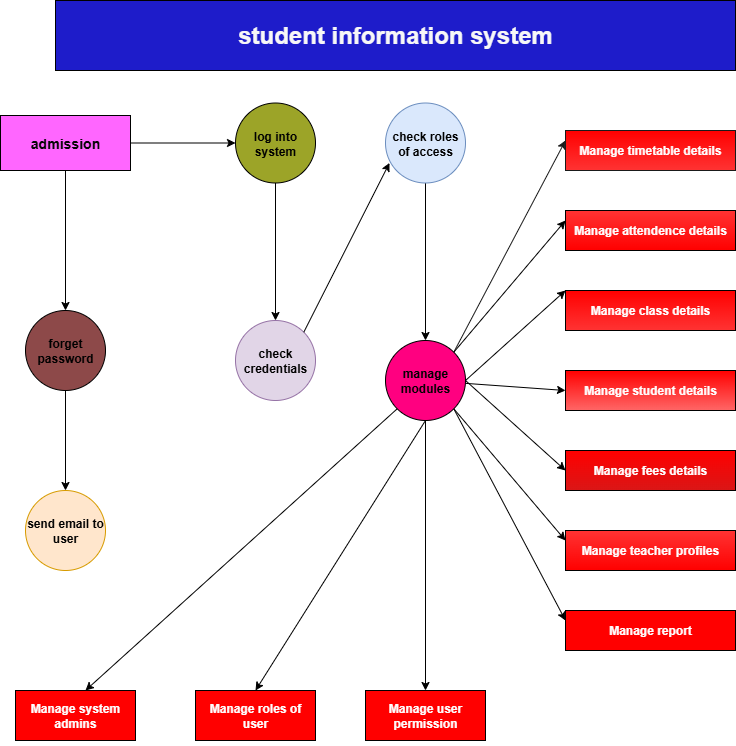

The diagram above was exported from draw.io. Its source (the exported page's mxGraphModel, read from the mxfile embedded in the PNG):
<mxGraphModel dx="1034" dy="540" grid="1" gridSize="10" guides="1" tooltips="1" connect="1" arrows="1" fold="1" page="1" pageScale="1" pageWidth="850" pageHeight="1100" math="0" shadow="0">
  <root>
    <mxCell id="0" />
    <mxCell id="1" parent="0" />
    <mxCell id="2IGdCuRdFdkKONzxkB_K-22" value="" style="edgeStyle=orthogonalEdgeStyle;rounded=0;orthogonalLoop=1;jettySize=auto;html=1;" edge="1" parent="1" source="2IGdCuRdFdkKONzxkB_K-2" target="2IGdCuRdFdkKONzxkB_K-4">
      <mxGeometry relative="1" as="geometry" />
    </mxCell>
    <mxCell id="2IGdCuRdFdkKONzxkB_K-26" value="" style="edgeStyle=orthogonalEdgeStyle;rounded=0;orthogonalLoop=1;jettySize=auto;html=1;entryX=0.5;entryY=0;entryDx=0;entryDy=0;" edge="1" parent="1" source="2IGdCuRdFdkKONzxkB_K-2" target="2IGdCuRdFdkKONzxkB_K-8">
      <mxGeometry relative="1" as="geometry">
        <mxPoint x="95" y="290" as="targetPoint" />
      </mxGeometry>
    </mxCell>
    <mxCell id="2IGdCuRdFdkKONzxkB_K-2" value="&lt;h3&gt;admission&lt;/h3&gt;" style="rounded=0;whiteSpace=wrap;html=1;fillColor=#FF66FF;fontColor=#060606;" vertex="1" parent="1">
      <mxGeometry x="25" y="145" width="130" height="55" as="geometry" />
    </mxCell>
    <mxCell id="2IGdCuRdFdkKONzxkB_K-31" style="edgeStyle=orthogonalEdgeStyle;rounded=0;orthogonalLoop=1;jettySize=auto;html=1;" edge="1" parent="1" source="2IGdCuRdFdkKONzxkB_K-4" target="2IGdCuRdFdkKONzxkB_K-6">
      <mxGeometry relative="1" as="geometry" />
    </mxCell>
    <mxCell id="2IGdCuRdFdkKONzxkB_K-4" value="&lt;h4&gt;log into system&lt;/h4&gt;" style="ellipse;whiteSpace=wrap;html=1;aspect=fixed;fillColor=light-dark(#9ca428, #ededed);" vertex="1" parent="1">
      <mxGeometry x="260" y="132.5" width="80" height="80" as="geometry" />
    </mxCell>
    <mxCell id="2IGdCuRdFdkKONzxkB_K-32" style="edgeStyle=orthogonalEdgeStyle;rounded=0;orthogonalLoop=1;jettySize=auto;html=1;exitX=0.5;exitY=1;exitDx=0;exitDy=0;entryX=0.5;entryY=0;entryDx=0;entryDy=0;" edge="1" parent="1" source="2IGdCuRdFdkKONzxkB_K-5" target="2IGdCuRdFdkKONzxkB_K-7">
      <mxGeometry relative="1" as="geometry" />
    </mxCell>
    <mxCell id="2IGdCuRdFdkKONzxkB_K-5" value="&lt;h4&gt;check roles of access&lt;/h4&gt;" style="ellipse;whiteSpace=wrap;html=1;aspect=fixed;fillColor=#dae8fc;strokeColor=#6c8ebf;" vertex="1" parent="1">
      <mxGeometry x="410" y="132.5" width="80" height="80" as="geometry" />
    </mxCell>
    <mxCell id="2IGdCuRdFdkKONzxkB_K-6" value="&lt;h4&gt;check credentials&lt;/h4&gt;" style="ellipse;whiteSpace=wrap;html=1;aspect=fixed;fillColor=#e1d5e7;strokeColor=#9673a6;" vertex="1" parent="1">
      <mxGeometry x="260" y="350" width="80" height="80" as="geometry" />
    </mxCell>
    <mxCell id="2IGdCuRdFdkKONzxkB_K-34" style="edgeStyle=none;rounded=0;orthogonalLoop=1;jettySize=auto;html=1;exitX=1;exitY=0;exitDx=0;exitDy=0;entryX=0;entryY=0.25;entryDx=0;entryDy=0;fillColor=#ffe6cc;strokeColor=#1A1A1A;" edge="1" parent="1" source="2IGdCuRdFdkKONzxkB_K-7" target="2IGdCuRdFdkKONzxkB_K-17">
      <mxGeometry relative="1" as="geometry">
        <mxPoint x="560" y="200" as="targetPoint" />
      </mxGeometry>
    </mxCell>
    <mxCell id="2IGdCuRdFdkKONzxkB_K-35" style="edgeStyle=none;rounded=0;orthogonalLoop=1;jettySize=auto;html=1;exitX=1;exitY=0;exitDx=0;exitDy=0;entryX=0;entryY=0.25;entryDx=0;entryDy=0;" edge="1" parent="1" source="2IGdCuRdFdkKONzxkB_K-7" target="2IGdCuRdFdkKONzxkB_K-16">
      <mxGeometry relative="1" as="geometry" />
    </mxCell>
    <mxCell id="2IGdCuRdFdkKONzxkB_K-36" style="edgeStyle=none;rounded=0;orthogonalLoop=1;jettySize=auto;html=1;exitX=1;exitY=0.5;exitDx=0;exitDy=0;entryX=0;entryY=0;entryDx=0;entryDy=0;" edge="1" parent="1" source="2IGdCuRdFdkKONzxkB_K-7" target="2IGdCuRdFdkKONzxkB_K-15">
      <mxGeometry relative="1" as="geometry" />
    </mxCell>
    <mxCell id="2IGdCuRdFdkKONzxkB_K-37" style="edgeStyle=none;rounded=0;orthogonalLoop=1;jettySize=auto;html=1;entryX=0;entryY=0.5;entryDx=0;entryDy=0;" edge="1" parent="1" source="2IGdCuRdFdkKONzxkB_K-7" target="2IGdCuRdFdkKONzxkB_K-14">
      <mxGeometry relative="1" as="geometry">
        <mxPoint x="580" y="410" as="targetPoint" />
      </mxGeometry>
    </mxCell>
    <mxCell id="2IGdCuRdFdkKONzxkB_K-38" style="edgeStyle=none;rounded=0;orthogonalLoop=1;jettySize=auto;html=1;exitX=1;exitY=0.5;exitDx=0;exitDy=0;entryX=0;entryY=0.5;entryDx=0;entryDy=0;" edge="1" parent="1" source="2IGdCuRdFdkKONzxkB_K-7" target="2IGdCuRdFdkKONzxkB_K-13">
      <mxGeometry relative="1" as="geometry" />
    </mxCell>
    <mxCell id="2IGdCuRdFdkKONzxkB_K-39" style="edgeStyle=none;rounded=0;orthogonalLoop=1;jettySize=auto;html=1;exitX=1;exitY=1;exitDx=0;exitDy=0;entryX=0;entryY=0.25;entryDx=0;entryDy=0;" edge="1" parent="1" source="2IGdCuRdFdkKONzxkB_K-7" target="2IGdCuRdFdkKONzxkB_K-19">
      <mxGeometry relative="1" as="geometry" />
    </mxCell>
    <mxCell id="2IGdCuRdFdkKONzxkB_K-40" style="edgeStyle=none;rounded=0;orthogonalLoop=1;jettySize=auto;html=1;exitX=1;exitY=1;exitDx=0;exitDy=0;entryX=0;entryY=0.25;entryDx=0;entryDy=0;" edge="1" parent="1" source="2IGdCuRdFdkKONzxkB_K-7" target="2IGdCuRdFdkKONzxkB_K-18">
      <mxGeometry relative="1" as="geometry" />
    </mxCell>
    <mxCell id="2IGdCuRdFdkKONzxkB_K-41" style="edgeStyle=none;rounded=0;orthogonalLoop=1;jettySize=auto;html=1;exitX=0.5;exitY=1;exitDx=0;exitDy=0;entryX=0.5;entryY=0;entryDx=0;entryDy=0;" edge="1" parent="1" source="2IGdCuRdFdkKONzxkB_K-7" target="2IGdCuRdFdkKONzxkB_K-12">
      <mxGeometry relative="1" as="geometry" />
    </mxCell>
    <mxCell id="2IGdCuRdFdkKONzxkB_K-42" style="edgeStyle=none;rounded=0;orthogonalLoop=1;jettySize=auto;html=1;exitX=0.5;exitY=1;exitDx=0;exitDy=0;entryX=0.5;entryY=0;entryDx=0;entryDy=0;" edge="1" parent="1" source="2IGdCuRdFdkKONzxkB_K-7" target="2IGdCuRdFdkKONzxkB_K-11">
      <mxGeometry relative="1" as="geometry" />
    </mxCell>
    <mxCell id="2IGdCuRdFdkKONzxkB_K-7" value="&lt;h4&gt;manage modules&lt;/h4&gt;" style="ellipse;whiteSpace=wrap;html=1;aspect=fixed;fillColor=#FF0080;" vertex="1" parent="1">
      <mxGeometry x="410" y="370" width="80" height="80" as="geometry" />
    </mxCell>
    <mxCell id="2IGdCuRdFdkKONzxkB_K-24" value="" style="edgeStyle=orthogonalEdgeStyle;rounded=0;orthogonalLoop=1;jettySize=auto;html=1;" edge="1" parent="1" source="2IGdCuRdFdkKONzxkB_K-8" target="2IGdCuRdFdkKONzxkB_K-9">
      <mxGeometry relative="1" as="geometry" />
    </mxCell>
    <mxCell id="2IGdCuRdFdkKONzxkB_K-8" value="&lt;h4&gt;forget password&lt;/h4&gt;" style="ellipse;whiteSpace=wrap;html=1;aspect=fixed;fillColor=light-dark(#8d4949, #ededed);" vertex="1" parent="1">
      <mxGeometry x="50" y="340" width="80" height="80" as="geometry" />
    </mxCell>
    <mxCell id="2IGdCuRdFdkKONzxkB_K-9" value="&lt;h4&gt;send email to user&lt;/h4&gt;" style="ellipse;whiteSpace=wrap;html=1;aspect=fixed;fillColor=#ffe6cc;strokeColor=#d79b00;" vertex="1" parent="1">
      <mxGeometry x="50" y="520" width="80" height="80" as="geometry" />
    </mxCell>
    <mxCell id="2IGdCuRdFdkKONzxkB_K-10" value="&lt;h4&gt;Manage system admins&lt;/h4&gt;" style="rounded=0;whiteSpace=wrap;html=1;fillColor=#FF0000;fontColor=light-dark(#FEFEFE,#FCFCFC);" vertex="1" parent="1">
      <mxGeometry x="40" y="720" width="120" height="50" as="geometry" />
    </mxCell>
    <mxCell id="2IGdCuRdFdkKONzxkB_K-11" value="&lt;h4&gt;Manage roles of user&lt;/h4&gt;" style="rounded=0;whiteSpace=wrap;html=1;fillColor=#FF0000;fontColor=light-dark(#FEFEFE,#FCFCFC);" vertex="1" parent="1">
      <mxGeometry x="220" y="720" width="120" height="50" as="geometry" />
    </mxCell>
    <mxCell id="2IGdCuRdFdkKONzxkB_K-12" value="&lt;h4&gt;Manage user permission&lt;/h4&gt;" style="rounded=0;whiteSpace=wrap;html=1;fillColor=#FF0000;fontColor=light-dark(#FEFEFE,#FCFCFC);" vertex="1" parent="1">
      <mxGeometry x="390" y="720" width="120" height="50" as="geometry" />
    </mxCell>
    <mxCell id="2IGdCuRdFdkKONzxkB_K-13" value="&lt;h4&gt;Manage fees details&lt;/h4&gt;" style="rounded=0;whiteSpace=wrap;html=1;gradientColor=light-dark(#da1616, #ededed);fillColor=#FF0000;fontColor=light-dark(#FEFEFE,#FEFEFE);" vertex="1" parent="1">
      <mxGeometry x="590" y="480" width="170" height="40" as="geometry" />
    </mxCell>
    <mxCell id="2IGdCuRdFdkKONzxkB_K-14" value="&lt;h4&gt;Manage student details&lt;/h4&gt;" style="rounded=0;whiteSpace=wrap;html=1;fillColor=#FF0000;gradientColor=#FF6666;fontColor=light-dark(#FEFEFE,#FEFEFE);" vertex="1" parent="1">
      <mxGeometry x="590" y="400" width="170" height="40" as="geometry" />
    </mxCell>
    <mxCell id="2IGdCuRdFdkKONzxkB_K-15" value="&lt;h4&gt;Manage class details&lt;/h4&gt;" style="rounded=0;whiteSpace=wrap;html=1;fillColor=#FF0000;gradientColor=#FF3333;fontColor=light-dark(#FEFEFE,#FEFEFE);" vertex="1" parent="1">
      <mxGeometry x="590" y="320" width="170" height="40" as="geometry" />
    </mxCell>
    <mxCell id="2IGdCuRdFdkKONzxkB_K-16" value="&lt;h4&gt;Manage attendence details&lt;/h4&gt;" style="rounded=0;whiteSpace=wrap;html=1;fillColor=#FF3333;gradientColor=#FF0000;fontColor=light-dark(#FEFEFE,#FEFEFE);" vertex="1" parent="1">
      <mxGeometry x="590" y="240" width="170" height="40" as="geometry" />
    </mxCell>
    <mxCell id="2IGdCuRdFdkKONzxkB_K-17" value="&lt;h4&gt;Manage timetable details&lt;/h4&gt;" style="rounded=0;whiteSpace=wrap;html=1;strokeColor=#1A1A1A;fillColor=#FF0000;gradientColor=#FF3333;fontColor=light-dark(#FEFEFE,#8282FF);" vertex="1" parent="1">
      <mxGeometry x="590" y="160" width="170" height="40" as="geometry" />
    </mxCell>
    <mxCell id="2IGdCuRdFdkKONzxkB_K-18" value="&lt;h4&gt;Manage report&lt;/h4&gt;" style="rounded=0;whiteSpace=wrap;html=1;gradientColor=#FF0000;fillColor=#FF0000;fontColor=light-dark(#FEFEFE,#FEFEFE);" vertex="1" parent="1">
      <mxGeometry x="590" y="640" width="170" height="40" as="geometry" />
    </mxCell>
    <mxCell id="2IGdCuRdFdkKONzxkB_K-19" value="&lt;h4&gt;Manage teacher profiles&lt;/h4&gt;" style="rounded=0;whiteSpace=wrap;html=1;gradientColor=#FF0000;fillColor=#FF3333;fontColor=light-dark(#FEFEFE,#FEFEFE);" vertex="1" parent="1">
      <mxGeometry x="590" y="560" width="170" height="40" as="geometry" />
    </mxCell>
    <mxCell id="2IGdCuRdFdkKONzxkB_K-33" style="edgeStyle=none;rounded=0;orthogonalLoop=1;jettySize=auto;html=1;exitX=1;exitY=0;exitDx=0;exitDy=0;entryX=0.05;entryY=0.749;entryDx=0;entryDy=0;entryPerimeter=0;" edge="1" parent="1" source="2IGdCuRdFdkKONzxkB_K-6" target="2IGdCuRdFdkKONzxkB_K-5">
      <mxGeometry relative="1" as="geometry" />
    </mxCell>
    <mxCell id="2IGdCuRdFdkKONzxkB_K-43" style="edgeStyle=none;rounded=0;orthogonalLoop=1;jettySize=auto;html=1;exitX=0;exitY=1;exitDx=0;exitDy=0;entryX=0.583;entryY=0;entryDx=0;entryDy=0;entryPerimeter=0;" edge="1" parent="1" source="2IGdCuRdFdkKONzxkB_K-7" target="2IGdCuRdFdkKONzxkB_K-10">
      <mxGeometry relative="1" as="geometry" />
    </mxCell>
    <mxCell id="2IGdCuRdFdkKONzxkB_K-44" value="&lt;h1&gt;student information system&lt;/h1&gt;" style="whiteSpace=wrap;html=1;fillColor=light-dark(#1e1cca, #ededed);fontColor=light-dark(#f7f7f7, #ededed);" vertex="1" parent="1">
      <mxGeometry x="80" y="30" width="680" height="70" as="geometry" />
    </mxCell>
  </root>
</mxGraphModel>